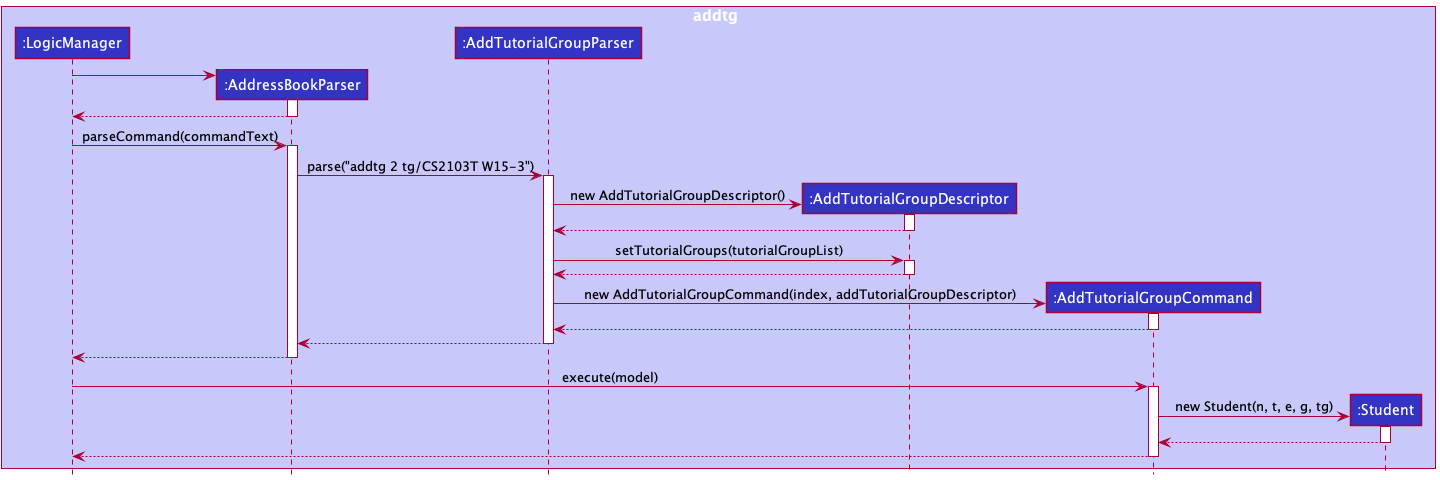

The diagram above was rendered by PlantUML. Its source (embedded in the PNG):
@startuml
!include Style.puml

box addtg LOGIC_COLOR_T1
participant ":LogicManager" as LogicManager LOGIC_COLOR
participant ":AddressBookParser" as AddressBookParser LOGIC_COLOR
participant ":AddTutorialGroupParser" as AddTutorialGroupParser LOGIC_COLOR
participant ":AddTutorialGroupDescriptor" as AddTutorialGroupDescriptor LOGIC_COLOR
participant ":AddTutorialGroupCommand" as AddTutorialGroupCommand LOGIC_COLOR
participant ":Student" as Student LOGIC_COLOR
end box

create AddressBookParser
LogicManager -> AddressBookParser
activate AddressBookParser

AddressBookParser --> LogicManager
deactivate AddressBookParser

LogicManager -> AddressBookParser : parseCommand(commandText)
activate AddressBookParser

AddressBookParser -> AddTutorialGroupParser : parse("addtg 2 tg/CS2103T W15-3")
activate AddTutorialGroupParser

create AddTutorialGroupDescriptor
AddTutorialGroupParser -> AddTutorialGroupDescriptor : new AddTutorialGroupDescriptor()
activate AddTutorialGroupDescriptor

AddTutorialGroupDescriptor --> AddTutorialGroupParser
deactivate AddTutorialGroupDescriptor

AddTutorialGroupParser -> AddTutorialGroupDescriptor : setTutorialGroups(tutorialGroupList)
activate AddTutorialGroupDescriptor

AddTutorialGroupDescriptor --> AddTutorialGroupParser
deactivate AddTutorialGroupDescriptor

create AddTutorialGroupCommand
AddTutorialGroupParser -> AddTutorialGroupCommand : new AddTutorialGroupCommand(index, addTutorialGroupDescriptor)
activate AddTutorialGroupCommand

AddTutorialGroupCommand --> AddTutorialGroupParser
deactivate AddTutorialGroupCommand

AddTutorialGroupParser --> AddressBookParser
deactivate AddTutorialGroupParser

AddressBookParser --> LogicManager
deactivate AddressBookParser

LogicManager -> AddTutorialGroupCommand : execute(model)
activate AddTutorialGroupCommand

create Student
AddTutorialGroupCommand -> Student : new Student(n, t, e, g, tg)
activate Student

Student --> AddTutorialGroupCommand
deactivate Student

AddTutorialGroupCommand --> LogicManager
deactivate AddTutorialGroupCommand
@enduml